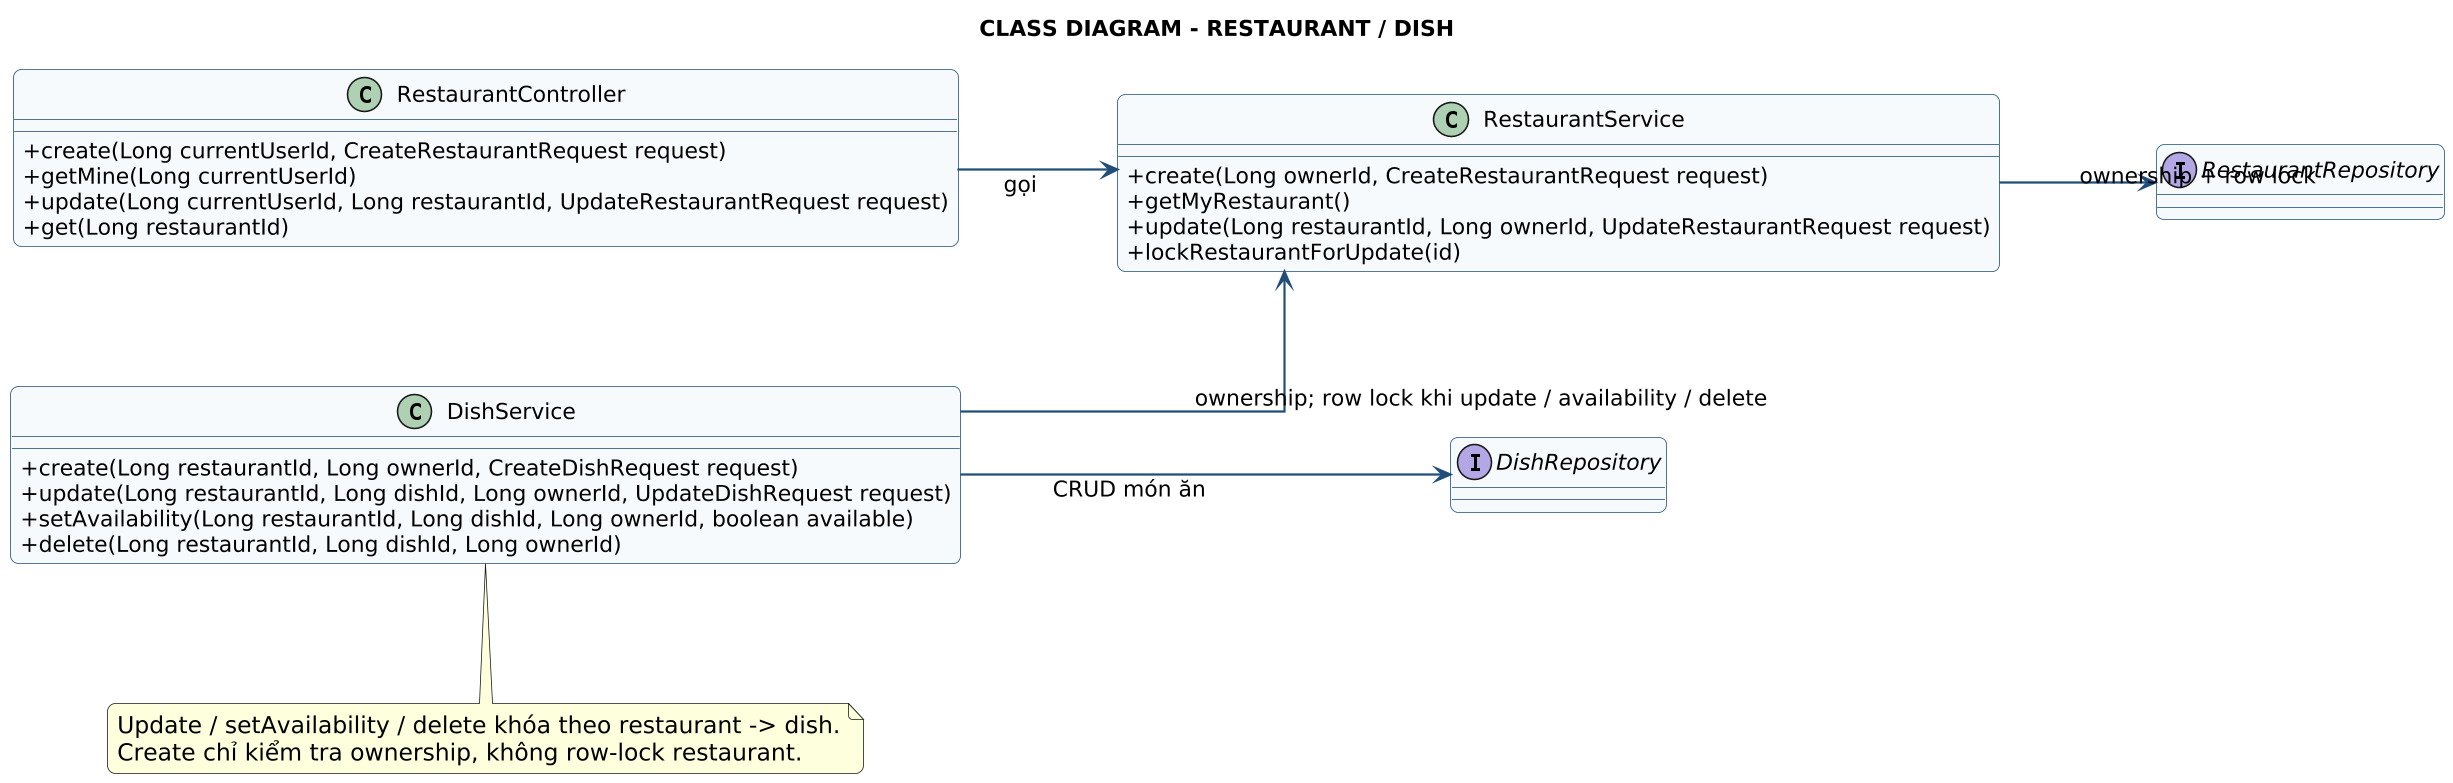

The diagram above was rendered by PlantUML. Its source (embedded in the PNG):
@startuml
title CLASS DIAGRAM - RESTAURANT / DISH
left to right direction

skinparam dpi 150
skinparam defaultFontName Arial
skinparam defaultFontSize 15
skinparam shadowing false
skinparam roundcorner 10
skinparam nodesep 90
skinparam ranksep 100
skinparam ArrowFontSize 14
skinparam ArrowThickness 1.4
skinparam linetype ortho
skinparam classAttributeIconSize 0
skinparam class {
  FontSize 15
  AttributeFontSize 14
  BackgroundColor #F7FAFC
  BorderColor #1F4E79
  ArrowColor #1F4E79
}

class RestaurantController {
  + create(Long currentUserId, CreateRestaurantRequest request)
  + getMine(Long currentUserId)
  + update(Long currentUserId, Long restaurantId, UpdateRestaurantRequest request)
  + get(Long restaurantId)
}

class RestaurantService {
  + create(Long ownerId, CreateRestaurantRequest request)
  + getMyRestaurant()
  + update(Long restaurantId, Long ownerId, UpdateRestaurantRequest request)
  + lockRestaurantForUpdate(id)
}

class DishService {
  + create(Long restaurantId, Long ownerId, CreateDishRequest request)
  + update(Long restaurantId, Long dishId, Long ownerId, UpdateDishRequest request)
  + setAvailability(Long restaurantId, Long dishId, Long ownerId, boolean available)
  + delete(Long restaurantId, Long dishId, Long ownerId)
}

interface RestaurantRepository
interface DishRepository

RestaurantController --> RestaurantService : gọi
RestaurantService --> RestaurantRepository : ownership + row lock
DishService --> RestaurantService : ownership; row lock khi update / availability / delete
DishService --> DishRepository : CRUD món ăn

note bottom of DishService
  Update / setAvailability / delete khóa theo restaurant -> dish.
  Create chỉ kiểm tra ownership, không row-lock restaurant.
end note
@enduml